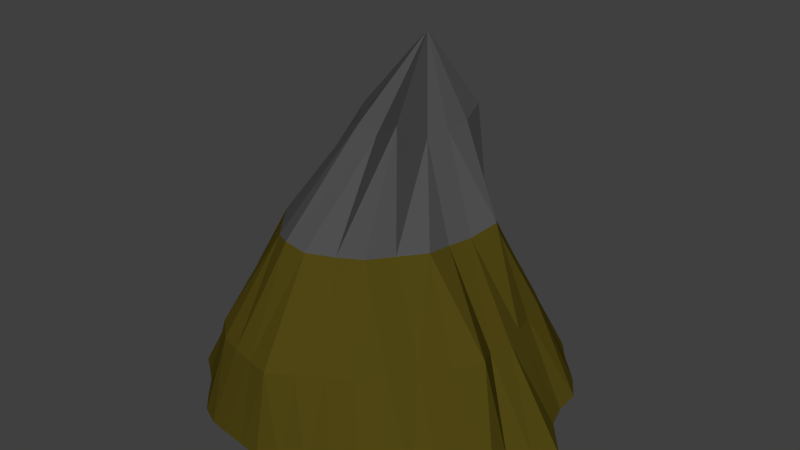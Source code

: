 # Source: FLOATINGISLAND_SECOND22.blend  (saved by Blender 2.77.0; exported with 4.5.12 LTS)
import bpy
from mathutils import Matrix  # noqa: F401  (used for matrix-valued properties, if any)

bpy.ops.wm.read_factory_settings(use_empty=True)
scene = bpy.context.scene
scene.name = 'Scene'

# ---- collections
col_collection_1 = bpy.data.collections.new('Collection 1'); scene.collection.children.link(col_collection_1)

# ---- materials (node trees are filled in below, after node groups)
mat_rocks = bpy.data.materials.new('ROCKS')
mat_rocks.alpha_threshold = 0.0
mat_rocks.use_transparent_shadow = False
mat_rocks.diffuse_color = (0.07658, 0.07658, 0.07658, 1.0)
mat_rocks.roughness = 0.5
mat_groundg = bpy.data.materials.new('GROUNDG')
mat_groundg.alpha_threshold = 0.0
mat_groundg.use_transparent_shadow = False
mat_groundg.diffuse_color = (0.08001, 0.06125, 0.007072, 1.0)
mat_groundg.roughness = 0.5
mat_groundg.specular_intensity = 0.0
mat_grasss = bpy.data.materials.new('GRASSS')
mat_grasss.alpha_threshold = 0.0
mat_grasss.use_transparent_shadow = False
mat_grasss.diffuse_color = (0.1182, 0.8, 0.02022, 1.0)
mat_grasss.roughness = 0.5
mat_grasss.specular_intensity = 0.0

# ---- material node trees

# ---- world
world_world = bpy.data.worlds.new('World'); scene.world = world_world
world_world.color = (0.05088, 0.05088, 0.05088)
world_world.use_sun_shadow = False
world_world.sun_shadow_jitter_overblur = 0.0
world_world.cycles.sampling_method = 'NONE'
world_world.cycles.sample_map_resolution = 256

# ---- meshes
me_cone_001 = bpy.data.meshes.new('Cone.001')
me_cone_001.from_pydata([(-0.006079, 0.02775, -2.183), (-0.008235, 4.679, -1.873), (2.198, 3.895, -1.908), (3.752, 2.228, -1.844), (4.798, 0.04881, -2.25), (3.866, -2.183, -2.08), (2.213, -3.826, -1.942), (-0.0093, 1.215, 6.314), (-0.01473, -4.599, -1.876), (-2.202, -4.093, -1.925), (-4.126, -2.383, -2.256), (-4.432, 0.04701, -1.986), (-3.845, 2.273, -1.828), (-2.188, 3.838, -1.925), (1.777, 3.093, -2.203), (1.148, 2.055, -2.125), (0.5575, 1.039, -2.153), (-0.006579, 1.188, -2.133), (-0.01045, 2.361, -2.056), (-0.01008, 3.604, -2.138), (0.5403, 4.318, -1.939), (1.111, 4.201, -1.957), (1.659, 4.042, -1.978), (3.005, 1.784, -2.19), (1.995, 1.215, -2.224), (0.9758, 0.6234, -2.185), (2.657, 3.507, -1.924), (3.013, 3.071, -1.961), (3.387, 2.645, -1.892), (3.468, 0.05985, -2.227), (2.272, 0.05912, -2.238), (1.122, 0.04849, -2.202), (4.094, 1.719, -1.88), (4.095, 1.147, -1.95), (4.262, 0.5963, -1.954), (2.93, -1.631, -2.187), (1.983, -1.108, -2.204), (0.9705, -0.5524, -2.187), (4.527, -0.5584, -2.199), (4.164, -1.066, -2.066), (4.267, -1.699, -2.26), (1.69, -2.978, -2.136), (1.155, -2.097, -2.184), (0.5566, -1.043, -2.151), (3.533, -2.656, -2.108), (3.031, -2.984, -1.988), (2.609, -3.391, -1.96), (0.9026, -0.9254, 4.952), (1.127, -2.244, 2.398), (1.655, -3.18, 0.09792), (-0.009314, -3.796, -2.175), (-0.009495, -2.61, -2.104), (-0.009926, -1.266, -2.142), (1.658, -4.025, -1.943), (1.091, -4.215, -1.944), (0.5323, -4.425, -1.916), (-1.73, -3.346, -2.065), (-1.176, -2.316, -2.2), (-0.5773, -1.124, -2.148), (-0.5576, -4.52, -1.879), (-1.121, -4.45, -1.868), (-1.688, -4.347, -1.91), (-2.956, -1.814, -2.158), (-2.01, -1.311, -2.216), (-0.9915, -0.6375, -2.184), (-2.611, -3.67, -1.921), (-3.038, -3.21, -1.958), (-3.555, -2.807, -2.116), (-3.464, 0.05934, -2.239), (-2.294, 0.02754, -2.241), (-1.144, -0.0009975, -2.203), (-4.035, -1.665, -2.078), (-4.182, -1.07, -2.068), (-4.316, -0.5005, -2.029), (-3.087, 1.826, -2.172), (-2.014, 1.215, -2.224), (-0.9908, 0.6169, -2.185), (-4.309, 0.6043, -1.957), (-4.107, 1.145, -1.955), (-4.05, 1.71, -1.884), (-1.766, 3.091, -2.196), (-1.168, 2.054, -2.125), (-0.5768, 1.038, -2.153), (-3.398, 2.64, -1.897), (-3.025, 3.064, -1.967), (-2.64, 3.48, -1.941), (-1.681, 4.082, -1.984), (-1.125, 4.184, -1.964), (-0.5593, 4.316, -1.94), (-0.009126, 3.402, 0.1187), (-0.009178, 2.264, 2.373), (-0.009859, 2.022, 4.451), (0.8139, 2.086, 4.554), (1.095, 1.968, 2.372), (1.665, 2.954, 0.1247), (1.081, 1.284, 4.439), (1.905, 1.155, 2.369), (2.943, 1.758, 0.1497), (1.069, 0.639, 4.35), (2.204, 0.02123, 2.366), (3.34, 0.05337, 0.1064), (0.9268, 0.06858, 4.344), (2.062, -1.238, 2.466), (3.131, -1.759, 0.2293), (-0.01063, -0.5357, 4.336), (-0.001411, -2.871, 2.44), (-0.003254, -4.229, 0.1372), (-0.603, -0.4678, 4.431), (-1.116, -2.514, 2.356), (-1.679, -3.796, 0.09826), (-0.9933, 0.01608, 4.384), (-1.926, -1.463, 2.362), (-2.906, -2.102, 0.09646), (-1.349, 0.6215, 4.504), (-2.223, -0.07424, 2.366), (-3.358, 0.004498, 0.0946), (-0.9397, 1.182, 4.357), (-1.924, 1.128, 2.369), (-2.91, 1.728, 0.09613), (-0.5451, 1.585, 4.363), (-1.113, 1.963, 2.372), (-1.684, 2.954, 0.1062), (-0.5617, 3.252, 0.1184), (-1.202, 3.363, 0.2463), (-0.5608, 2.111, 2.374), (-2.28, 2.739, 0.2372), (-2.567, 2.195, 0.1452), (-1.517, 1.545, 2.372), (-3.056, 1.174, 0.09622), (-3.208, 0.6004, 0.09515), (-2.071, 0.5434, 2.369), (-3.207, -0.6647, 0.09575), (-3.114, -1.399, 0.1246), (-2.072, -0.7581, 2.365), (-2.495, -2.703, 0.09759), (-2.179, -3.359, 0.1512), (-1.518, -2.008, 2.359), (-1.129, -3.992, 0.09912), (-0.5695, -4.102, 0.09931), (-0.6004, -2.821, 2.484), (0.5289, -3.846, 0.09985), (1.096, -3.514, 0.09918), (0.5344, -2.493, 2.358), (2.111, -2.676, 0.1246), (2.48, -2.105, 0.0974), (1.498, -1.663, 2.363), (3.565, -1.21, 0.363), (3.189, -0.4992, 0.1052), (2.054, -0.5632, 2.365), (3.189, 0.606, 0.1143), (3.037, 1.174, 0.1191), (2.405, 0.6808, 2.544), (2.549, 2.195, 0.1704), (2.068, 2.547, 0.1281), (1.499, 1.56, 2.372), (1.111, 3.099, 0.1278), (0.5434, 3.252, 0.1256), (0.5589, 2.175, 2.398), (-0.5875, 3.373, -2.181), (-0.5857, 2.198, -2.063), (-1.189, 3.301, -2.206), (-2.196, 2.674, -2.244), (-1.557, 1.617, -2.138), (-2.613, 2.231, -2.246), (-3.26, 1.246, -2.26), (-2.142, 0.6282, -2.199), (-3.363, 0.6457, -2.288), (-3.245, -0.5295, -2.273), (-2.148, -0.6273, -2.225), (-3.125, -1.173, -2.212), (-2.567, -2.362, -2.152), (-1.601, -1.836, -2.203), (-2.165, -2.882, -2.121), (-1.157, -3.557, -2.108), (-0.5907, -2.477, -2.12), (-0.5868, -3.713, -2.157), (0.5679, -3.58, -2.168), (0.5701, -2.339, -2.11), (1.139, -3.282, -2.139), (2.152, -2.561, -2.17), (1.566, -1.589, -2.176), (2.548, -2.096, -2.178), (3.038, -1.034, -2.261), (2.125, -0.5275, -2.221), (3.276, -0.5177, -2.25), (3.392, 0.6619, -2.269), (2.113, 0.6318, -2.201), (3.256, 1.253, -2.255), (2.623, 2.242, -2.237), (1.561, 1.625, -2.142), (2.212, 2.708, -2.239), (1.346, 3.359, -2.22), (0.5649, 2.198, -2.063), (0.5865, 3.477, -2.175)], [], [(0, 17, 16), (0, 16, 25), (0, 25, 31), (0, 31, 37), (0, 37, 43), (0, 43, 52), (0, 52, 58), (0, 58, 64), (0, 64, 70), (0, 70, 76), (0, 76, 82), (0, 82, 17), (1, 89, 20), (2, 94, 26), (3, 97, 32), (4, 100, 38), (5, 103, 44), (6, 49, 53), (8, 106, 59), (9, 109, 65), (10, 112, 71), (11, 115, 77), (12, 118, 83), (13, 121, 86), (88, 89, 1), (87, 122, 88), (86, 123, 87), (88, 122, 89), (122, 90, 89), (87, 123, 122), (123, 124, 122), (122, 124, 90), (124, 91, 90), (86, 121, 123), (121, 120, 123), (123, 120, 124), (120, 119, 124), (124, 119, 91), (119, 7, 91), (85, 121, 13), (84, 125, 85), (83, 126, 84), (85, 125, 121), (125, 120, 121), (84, 126, 125), (126, 127, 125), (125, 127, 120), (127, 119, 120), (83, 118, 126), (118, 117, 126), (126, 117, 127), (117, 116, 127), (127, 116, 119), (116, 7, 119), (79, 118, 12), (78, 128, 79), (77, 129, 78), (79, 128, 118), (128, 117, 118), (78, 129, 128), (129, 130, 128), (128, 130, 117), (130, 116, 117), (77, 115, 129), (115, 114, 129), (129, 114, 130), (114, 113, 130), (130, 113, 116), (113, 7, 116), (73, 115, 11), (72, 131, 73), (71, 132, 72), (73, 131, 115), (131, 114, 115), (72, 132, 131), (132, 133, 131), (131, 133, 114), (133, 113, 114), (71, 112, 132), (112, 111, 132), (132, 111, 133), (111, 110, 133), (133, 110, 113), (110, 7, 113), (67, 112, 10), (66, 134, 67), (65, 135, 66), (67, 134, 112), (134, 111, 112), (66, 135, 134), (135, 136, 134), (134, 136, 111), (136, 110, 111), (65, 109, 135), (109, 108, 135), (135, 108, 136), (108, 107, 136), (136, 107, 110), (107, 7, 110), (61, 109, 9), (60, 137, 61), (59, 138, 60), (61, 137, 109), (137, 108, 109), (60, 138, 137), (138, 139, 137), (137, 139, 108), (139, 107, 108), (59, 106, 138), (106, 105, 138), (138, 105, 139), (105, 104, 139), (139, 104, 107), (104, 7, 107), (55, 106, 8), (54, 140, 55), (53, 141, 54), (55, 140, 106), (140, 105, 106), (54, 141, 140), (141, 142, 140), (140, 142, 105), (142, 104, 105), (53, 49, 141), (49, 48, 141), (141, 48, 142), (48, 47, 142), (142, 47, 104), (47, 7, 104), (46, 49, 6), (45, 143, 46), (44, 144, 45), (46, 143, 49), (143, 48, 49), (45, 144, 143), (144, 145, 143), (143, 145, 48), (145, 47, 48), (44, 103, 144), (103, 102, 144), (144, 102, 145), (102, 101, 145), (145, 101, 47), (101, 7, 47), (40, 103, 5), (39, 146, 40), (38, 147, 39), (40, 146, 103), (146, 102, 103), (39, 147, 146), (147, 148, 146), (146, 148, 102), (148, 101, 102), (38, 100, 147), (100, 99, 147), (147, 99, 148), (99, 98, 148), (148, 98, 101), (98, 7, 101), (34, 100, 4), (33, 149, 34), (32, 150, 33), (34, 149, 100), (149, 99, 100), (33, 150, 149), (150, 151, 149), (149, 151, 99), (151, 98, 99), (32, 97, 150), (97, 96, 150), (150, 96, 151), (96, 95, 151), (151, 95, 98), (95, 7, 98), (28, 97, 3), (27, 152, 28), (26, 153, 27), (28, 152, 97), (152, 96, 97), (27, 153, 152), (153, 154, 152), (152, 154, 96), (154, 95, 96), (26, 94, 153), (94, 93, 153), (153, 93, 154), (93, 92, 154), (154, 92, 95), (92, 7, 95), (22, 94, 2), (21, 155, 22), (20, 156, 21), (22, 155, 94), (155, 93, 94), (21, 156, 155), (156, 157, 155), (155, 157, 93), (157, 92, 93), (20, 89, 156), (89, 90, 156), (156, 90, 157), (90, 91, 157), (157, 91, 92), (91, 7, 92), (19, 88, 1), (18, 158, 19), (17, 159, 18), (19, 158, 88), (158, 87, 88), (18, 159, 158), (159, 160, 158), (158, 160, 87), (160, 86, 87), (17, 82, 159), (82, 81, 159), (159, 81, 160), (81, 80, 160), (160, 80, 86), (80, 13, 86), (80, 85, 13), (81, 161, 80), (82, 162, 81), (80, 161, 85), (161, 84, 85), (81, 162, 161), (162, 163, 161), (161, 163, 84), (163, 83, 84), (82, 76, 162), (76, 75, 162), (162, 75, 163), (75, 74, 163), (163, 74, 83), (74, 12, 83), (74, 79, 12), (75, 164, 74), (76, 165, 75), (74, 164, 79), (164, 78, 79), (75, 165, 164), (165, 166, 164), (164, 166, 78), (166, 77, 78), (76, 70, 165), (70, 69, 165), (165, 69, 166), (69, 68, 166), (166, 68, 77), (68, 11, 77), (68, 73, 11), (69, 167, 68), (70, 168, 69), (68, 167, 73), (167, 72, 73), (69, 168, 167), (168, 169, 167), (167, 169, 72), (169, 71, 72), (70, 64, 168), (64, 63, 168), (168, 63, 169), (63, 62, 169), (169, 62, 71), (62, 10, 71), (62, 67, 10), (63, 170, 62), (64, 171, 63), (62, 170, 67), (170, 66, 67), (63, 171, 170), (171, 172, 170), (170, 172, 66), (172, 65, 66), (64, 58, 171), (58, 57, 171), (171, 57, 172), (57, 56, 172), (172, 56, 65), (56, 9, 65), (56, 61, 9), (57, 173, 56), (58, 174, 57), (56, 173, 61), (173, 60, 61), (57, 174, 173), (174, 175, 173), (173, 175, 60), (175, 59, 60), (58, 52, 174), (52, 51, 174), (174, 51, 175), (51, 50, 175), (175, 50, 59), (50, 8, 59), (50, 55, 8), (51, 176, 50), (52, 177, 51), (50, 176, 55), (176, 54, 55), (51, 177, 176), (177, 178, 176), (176, 178, 54), (178, 53, 54), (52, 43, 177), (43, 42, 177), (177, 42, 178), (42, 41, 178), (178, 41, 53), (41, 6, 53), (41, 46, 6), (42, 179, 41), (43, 180, 42), (41, 179, 46), (179, 45, 46), (42, 180, 179), (180, 181, 179), (179, 181, 45), (181, 44, 45), (43, 37, 180), (37, 36, 180), (180, 36, 181), (36, 35, 181), (181, 35, 44), (35, 5, 44), (35, 40, 5), (36, 182, 35), (37, 183, 36), (35, 182, 40), (182, 39, 40), (36, 183, 182), (183, 184, 182), (182, 184, 39), (184, 38, 39), (37, 31, 183), (31, 30, 183), (183, 30, 184), (30, 29, 184), (184, 29, 38), (29, 4, 38), (29, 34, 4), (30, 185, 29), (31, 186, 30), (29, 185, 34), (185, 33, 34), (30, 186, 185), (186, 187, 185), (185, 187, 33), (187, 32, 33), (31, 25, 186), (25, 24, 186), (186, 24, 187), (24, 23, 187), (187, 23, 32), (23, 3, 32), (23, 28, 3), (24, 188, 23), (25, 189, 24), (23, 188, 28), (188, 27, 28), (24, 189, 188), (189, 190, 188), (188, 190, 27), (190, 26, 27), (25, 16, 189), (16, 15, 189), (189, 15, 190), (15, 14, 190), (190, 14, 26), (14, 2, 26), (14, 22, 2), (15, 191, 14), (16, 192, 15), (14, 191, 22), (191, 21, 22), (15, 192, 191), (192, 193, 191), (191, 193, 21), (193, 20, 21), (16, 17, 192), (17, 18, 192), (192, 18, 193), (18, 19, 193), (193, 19, 20), (19, 1, 20)])
me_cone_001.polygons.foreach_set('material_index', [2, 2, 2, 2, 2, 2, 2, 2, 2, 2, 2, 2, 1, 1, 1, 1, 1, 1, 1, 1, 1, 1, 1, 1, 1, 1, 1, 1, 1, 1, 1, 1, 0, 1, 1, 1, 0, 0, 0, 1, 1, 1, 1, 1, 1, 1, 1, 0, 1, 1, 1, 0, 0, 0, 1, 1, 1, 1, 1, 1, 1, 1, 0, 1, 1, 1, 0, 0, 0, 1, 1, 1, 1, 1, 1, 1, 1, 0, 1, 1, 1, 0, 0, 0, 1, 1, 1, 1, 1, 1, 1, 1, 0, 1, 1, 1, 0, 0, 0, 1, 1, 1, 1, 1, 1, 1, 1, 0, 1, 1, 1, 0, 0, 0, 1, 1, 1, 1, 1, 1, 1, 1, 0, 1, 1, 1, 0, 0, 0, 1, 1, 1, 1, 1, 1, 1, 1, 0, 1, 1, 1, 0, 0, 0, 1, 1, 1, 1, 1, 1, 1, 1, 0, 1, 1, 1, 0, 0, 0, 1, 1, 1, 1, 1, 1, 1, 1, 0, 1, 1, 1, 0, 0, 0, 1, 1, 1, 1, 1, 1, 1, 1, 0, 1, 1, 1, 0, 0, 0, 1, 1, 1, 1, 1, 1, 1, 1, 0, 1, 1, 1, 0, 0, 0, 2, 2, 2, 2, 2, 2, 2, 2, 2, 2, 2, 2, 2, 2, 2, 2, 2, 2, 2, 2, 2, 2, 2, 2, 2, 2, 2, 2, 2, 2, 2, 2, 2, 2, 2, 2, 2, 2, 2, 2, 2, 2, 2, 2, 2, 2, 2, 2, 2, 2, 2, 2, 2, 2, 2, 2, 2, 2, 2, 2, 2, 2, 2, 2, 2, 2, 2, 2, 2, 2, 2, 2, 2, 2, 2, 2, 2, 2, 2, 2, 2, 2, 2, 2, 2, 2, 2, 2, 2, 2, 2, 2, 2, 2, 2, 2, 2, 2, 2, 2, 2, 2, 2, 2, 2, 2, 2, 2, 2, 2, 2, 2, 2, 2, 2, 2, 2, 2, 2, 2, 2, 2, 2, 2, 2, 2, 2, 2, 2, 2, 2, 2, 2, 2, 2, 2, 2, 2, 2, 2, 2, 2, 2, 2, 2, 2, 2, 2, 2, 2, 2, 2, 2, 2, 2, 2, 2, 2, 2, 2, 2, 2, 2, 2, 2, 2, 2, 2, 2, 2, 2, 2, 2, 2, 2, 2, 2, 2, 2, 2])
me_cone_001.materials.append(mat_rocks)
me_cone_001.materials.append(mat_groundg)
me_cone_001.materials.append(mat_grasss)
me_cone_001.use_remesh_preserve_volume = False
me_cone_001.use_remesh_preserve_attributes = False
me_cone_001.use_mirror_vertex_groups = False
me_cone_001.update()

# ---- objects
ob_cone = bpy.data.objects.new('Cone', me_cone_001)

# ---- transforms, parenting, visibility, modifiers, constraints
ob_cone.location = (0.0, 0.0, 0.0)
ob_cone.scale = (27.4, 27.4, 27.4)
ob_cone.lineart.crease_threshold = 0.0

# ---- collection membership
col_collection_1.objects.link(ob_cone)

# ---- scene / render settings (as saved in the file)
scene.frame_start = 1; scene.frame_end = 250; scene.frame_set(1)
scene.render.engine = 'BLENDER_EEVEE_NEXT'
scene.render.resolution_percentage = 50
scene.render.dither_intensity = 0.0
scene.cycles.use_denoising = False
scene.cycles.samples = 10
scene.cycles.sampling_pattern = 'TABULATED_SOBOL'
scene.cycles.light_sampling_threshold = 0.0
scene.cycles.use_adaptive_sampling = False
scene.cycles.use_light_tree = False
scene.cycles.blur_glossy = 0.0
scene.cycles.pixel_filter_type = 'GAUSSIAN'
scene.cycles.sample_clamp_indirect = 0.0
scene.view_settings.view_transform = 'Standard'
bpy.context.view_layer.update()

# ---- added for rendering (the .blend has no active camera and no usable light): camera, sun
cam_auto = bpy.data.cameras.new('AutoCamera')
cam_auto.lens = 50.0
cam_auto.sensor_width = 36.0
cam_auto.clip_end = 6967.02
ob_auto_camera = bpy.data.objects.new('AutoCamera', cam_auto)
scene.collection.objects.link(ob_auto_camera)
ob_auto_camera.location = (402.002, -475.284, 372.736)
ob_auto_camera.rotation_euler = (1.09748, -7.21219e-08, 0.694738)
scene.camera = ob_auto_camera
light_auto_sun = bpy.data.lights.new('AutoSun', 'SUN')
light_auto_sun.energy = 3.0
light_auto_sun.angle = 0.0523599
ob_auto_sun = bpy.data.objects.new('AutoSun', light_auto_sun)
scene.collection.objects.link(ob_auto_sun)
ob_auto_sun.rotation_euler = (0.872665, 0.174533, 0.523599)
bpy.context.view_layer.update()
